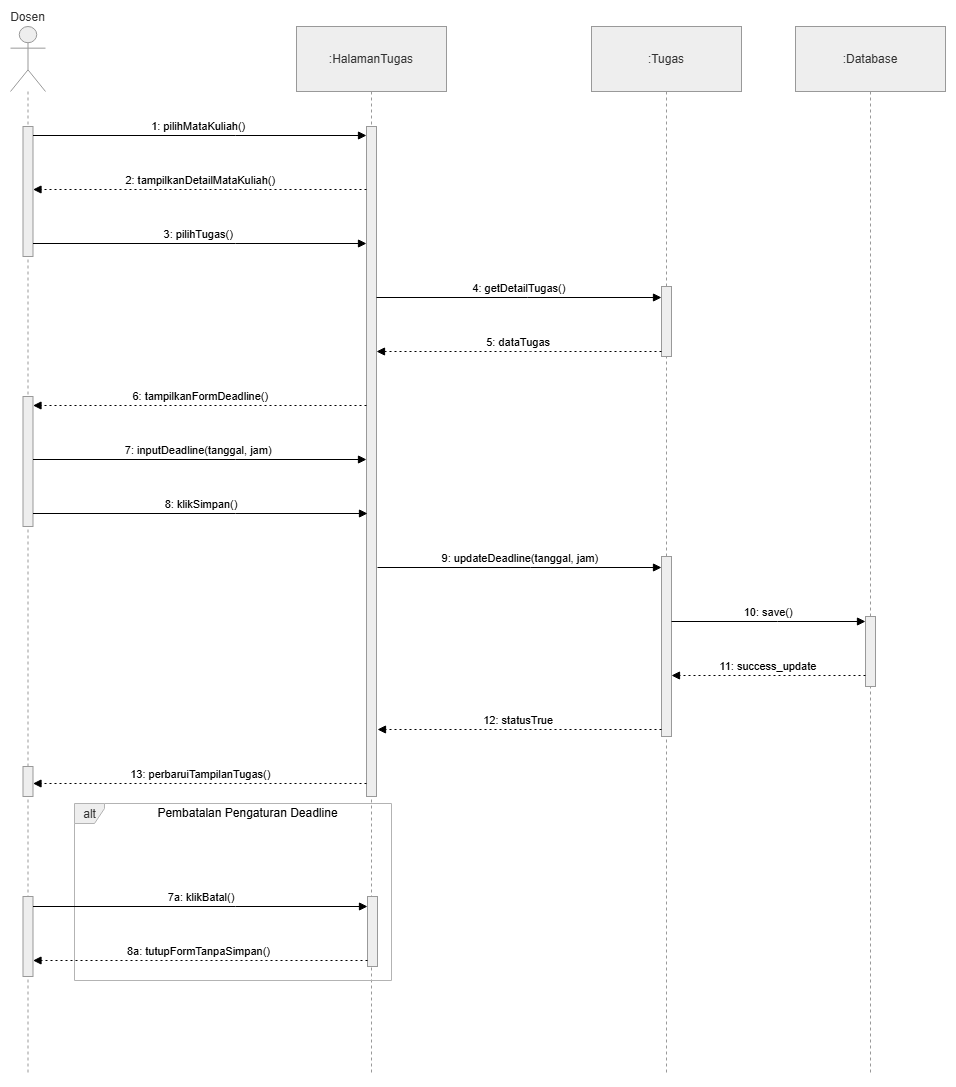

The diagram above was exported from draw.io. Its source (the exported page's mxGraphModel, read from the mxfile embedded in the PNG):
<mxGraphModel dx="3626" dy="1023" grid="1" gridSize="10" guides="1" tooltips="1" connect="1" arrows="1" fold="1" page="1" pageScale="1" pageWidth="827" pageHeight="583" math="0" shadow="0">
  <root>
    <mxCell id="0" />
    <mxCell id="1" parent="0" />
    <mxCell id="vMZoXIiQ_gr7cZkCeQdZ-29" parent="1" style="shape=umlLifeline;perimeter=lifelinePerimeter;whiteSpace=wrap;container=1;dropTarget=0;collapsible=0;recursiveResize=0;outlineConnect=0;portConstraint=eastwest;newEdgeStyle={&quot;edgeStyle&quot;:&quot;elbowEdgeStyle&quot;,&quot;elbow&quot;:&quot;vertical&quot;,&quot;curved&quot;:0,&quot;rounded&quot;:0};participant=umlActor;verticalAlign=bottom;labelPosition=center;verticalLabelPosition=top;align=center;size=65;fillColor=light-dark(#eeeeee,#1f2020);strokeColor=light-dark(#999999,#cccccc);fontColor=light-dark(#333333,#cccccc);" value="Dosen" vertex="1">
      <mxGeometry height="1049" width="35" x="330" y="640" as="geometry" />
    </mxCell>
    <mxCell id="vMZoXIiQ_gr7cZkCeQdZ-57" parent="vMZoXIiQ_gr7cZkCeQdZ-29" style="points=[];perimeter=orthogonalPerimeter;outlineConnect=0;targetShapes=umlLifeline;portConstraint=eastwest;newEdgeStyle={&quot;edgeStyle&quot;:&quot;elbowEdgeStyle&quot;,&quot;elbow&quot;:&quot;vertical&quot;,&quot;curved&quot;:0,&quot;rounded&quot;:0};fillColor=light-dark(#eeeeee,#1f2020);strokeColor=light-dark(#999999,#cccccc);fontColor=light-dark(#333333,#cccccc);" value="" vertex="1">
      <mxGeometry height="130" width="10" x="12.5" y="100" as="geometry" />
    </mxCell>
    <mxCell id="vMZoXIiQ_gr7cZkCeQdZ-58" parent="vMZoXIiQ_gr7cZkCeQdZ-29" style="points=[];perimeter=orthogonalPerimeter;outlineConnect=0;targetShapes=umlLifeline;portConstraint=eastwest;newEdgeStyle={&quot;edgeStyle&quot;:&quot;elbowEdgeStyle&quot;,&quot;elbow&quot;:&quot;vertical&quot;,&quot;curved&quot;:0,&quot;rounded&quot;:0};fillColor=light-dark(#eeeeee,#1f2020);strokeColor=light-dark(#999999,#cccccc);fontColor=light-dark(#333333,#cccccc);" value="" vertex="1">
      <mxGeometry height="130" width="10" x="12.5" y="370" as="geometry" />
    </mxCell>
    <mxCell id="vMZoXIiQ_gr7cZkCeQdZ-59" parent="vMZoXIiQ_gr7cZkCeQdZ-29" style="points=[];perimeter=orthogonalPerimeter;outlineConnect=0;targetShapes=umlLifeline;portConstraint=eastwest;newEdgeStyle={&quot;edgeStyle&quot;:&quot;elbowEdgeStyle&quot;,&quot;elbow&quot;:&quot;vertical&quot;,&quot;curved&quot;:0,&quot;rounded&quot;:0};fillColor=light-dark(#eeeeee,#1f2020);strokeColor=light-dark(#999999,#cccccc);fontColor=light-dark(#333333,#cccccc);" value="" vertex="1">
      <mxGeometry height="30" width="10" x="12.5" y="740" as="geometry" />
    </mxCell>
    <mxCell id="vMZoXIiQ_gr7cZkCeQdZ-60" parent="vMZoXIiQ_gr7cZkCeQdZ-29" style="points=[];perimeter=orthogonalPerimeter;outlineConnect=0;targetShapes=umlLifeline;portConstraint=eastwest;newEdgeStyle={&quot;edgeStyle&quot;:&quot;elbowEdgeStyle&quot;,&quot;elbow&quot;:&quot;vertical&quot;,&quot;curved&quot;:0,&quot;rounded&quot;:0};fillColor=light-dark(#eeeeee,#1f2020);strokeColor=light-dark(#999999,#cccccc);fontColor=light-dark(#333333,#cccccc);" value="" vertex="1">
      <mxGeometry height="80" width="10" x="12.5" y="870" as="geometry" />
    </mxCell>
    <mxCell id="vMZoXIiQ_gr7cZkCeQdZ-30" parent="1" style="shape=umlLifeline;perimeter=lifelinePerimeter;whiteSpace=wrap;container=1;dropTarget=0;collapsible=0;recursiveResize=0;outlineConnect=0;portConstraint=eastwest;newEdgeStyle={&quot;edgeStyle&quot;:&quot;elbowEdgeStyle&quot;,&quot;elbow&quot;:&quot;vertical&quot;,&quot;curved&quot;:0,&quot;rounded&quot;:0};size=65;fillColor=light-dark(#eeeeee,#1f2020);strokeColor=light-dark(#999999,#cccccc);fontColor=light-dark(#333333,#cccccc);" value=":HalamanTugas" vertex="1">
      <mxGeometry height="1049" width="150" x="616" y="640" as="geometry" />
    </mxCell>
    <mxCell id="vMZoXIiQ_gr7cZkCeQdZ-32" parent="vMZoXIiQ_gr7cZkCeQdZ-30" style="points=[];perimeter=orthogonalPerimeter;outlineConnect=0;targetShapes=umlLifeline;portConstraint=eastwest;newEdgeStyle={&quot;edgeStyle&quot;:&quot;elbowEdgeStyle&quot;,&quot;elbow&quot;:&quot;vertical&quot;,&quot;curved&quot;:0,&quot;rounded&quot;:0};fillColor=light-dark(#eeeeee,#1f2020);strokeColor=light-dark(#999999,#cccccc);fontColor=light-dark(#333333,#cccccc);" value="" vertex="1">
      <mxGeometry height="670" width="10" x="70" y="100" as="geometry" />
    </mxCell>
    <mxCell id="vMZoXIiQ_gr7cZkCeQdZ-34" parent="vMZoXIiQ_gr7cZkCeQdZ-30" style="points=[];perimeter=orthogonalPerimeter;outlineConnect=0;targetShapes=umlLifeline;portConstraint=eastwest;newEdgeStyle={&quot;edgeStyle&quot;:&quot;elbowEdgeStyle&quot;,&quot;elbow&quot;:&quot;vertical&quot;,&quot;curved&quot;:0,&quot;rounded&quot;:0};fillColor=light-dark(#eeeeee,#1f2020);strokeColor=light-dark(#999999,#cccccc);fontColor=light-dark(#333333,#cccccc);" value="" vertex="1">
      <mxGeometry height="70" width="10" x="71" y="870" as="geometry" />
    </mxCell>
    <mxCell id="vMZoXIiQ_gr7cZkCeQdZ-35" parent="1" style="shape=umlLifeline;perimeter=lifelinePerimeter;whiteSpace=wrap;container=1;dropTarget=0;collapsible=0;recursiveResize=0;outlineConnect=0;portConstraint=eastwest;newEdgeStyle={&quot;edgeStyle&quot;:&quot;elbowEdgeStyle&quot;,&quot;elbow&quot;:&quot;vertical&quot;,&quot;curved&quot;:0,&quot;rounded&quot;:0};size=65;fillColor=light-dark(#eeeeee,#1f2020);strokeColor=light-dark(#999999,#cccccc);fontColor=light-dark(#333333,#cccccc);" value=":Tugas" vertex="1">
      <mxGeometry height="1049" width="150" x="911" y="640" as="geometry" />
    </mxCell>
    <mxCell id="vMZoXIiQ_gr7cZkCeQdZ-36" parent="vMZoXIiQ_gr7cZkCeQdZ-35" style="points=[];perimeter=orthogonalPerimeter;outlineConnect=0;targetShapes=umlLifeline;portConstraint=eastwest;newEdgeStyle={&quot;edgeStyle&quot;:&quot;elbowEdgeStyle&quot;,&quot;elbow&quot;:&quot;vertical&quot;,&quot;curved&quot;:0,&quot;rounded&quot;:0};fillColor=light-dark(#eeeeee,#1f2020);strokeColor=light-dark(#999999,#cccccc);fontColor=light-dark(#333333,#cccccc);" value="" vertex="1">
      <mxGeometry height="70" width="10" x="70" y="260" as="geometry" />
    </mxCell>
    <mxCell id="vMZoXIiQ_gr7cZkCeQdZ-37" parent="vMZoXIiQ_gr7cZkCeQdZ-35" style="points=[];perimeter=orthogonalPerimeter;outlineConnect=0;targetShapes=umlLifeline;portConstraint=eastwest;newEdgeStyle={&quot;edgeStyle&quot;:&quot;elbowEdgeStyle&quot;,&quot;elbow&quot;:&quot;vertical&quot;,&quot;curved&quot;:0,&quot;rounded&quot;:0};fillColor=light-dark(#eeeeee,#1f2020);strokeColor=light-dark(#999999,#cccccc);fontColor=light-dark(#333333,#cccccc);" value="" vertex="1">
      <mxGeometry height="180" width="10" x="70" y="530" as="geometry" />
    </mxCell>
    <mxCell id="vMZoXIiQ_gr7cZkCeQdZ-38" parent="1" style="shape=umlLifeline;perimeter=lifelinePerimeter;whiteSpace=wrap;container=1;dropTarget=0;collapsible=0;recursiveResize=0;outlineConnect=0;portConstraint=eastwest;newEdgeStyle={&quot;edgeStyle&quot;:&quot;elbowEdgeStyle&quot;,&quot;elbow&quot;:&quot;vertical&quot;,&quot;curved&quot;:0,&quot;rounded&quot;:0};size=65;fillColor=light-dark(#eeeeee,#1f2020);strokeColor=light-dark(#999999,#cccccc);fontColor=light-dark(#333333,#cccccc);" value=":Database" vertex="1">
      <mxGeometry height="1049" width="150" x="1115" y="640" as="geometry" />
    </mxCell>
    <mxCell id="vMZoXIiQ_gr7cZkCeQdZ-39" parent="vMZoXIiQ_gr7cZkCeQdZ-38" style="points=[];perimeter=orthogonalPerimeter;outlineConnect=0;targetShapes=umlLifeline;portConstraint=eastwest;newEdgeStyle={&quot;edgeStyle&quot;:&quot;elbowEdgeStyle&quot;,&quot;elbow&quot;:&quot;vertical&quot;,&quot;curved&quot;:0,&quot;rounded&quot;:0};fillColor=light-dark(#eeeeee,#1f2020);strokeColor=light-dark(#999999,#cccccc);fontColor=light-dark(#333333,#cccccc);" value="" vertex="1">
      <mxGeometry height="70" width="10" x="70" y="590" as="geometry" />
    </mxCell>
    <mxCell id="vMZoXIiQ_gr7cZkCeQdZ-40" parent="1" style="shape=umlFrame;pointerEvents=0;dropTarget=0;strokeColor=light-dark(#B3B3B3, #ffffff);height=20;width=30;fillColor=light-dark(#eeeeee,#1f2020);fontColor=light-dark(#333333,#cccccc);" value="alt" vertex="1">
      <mxGeometry height="177" width="317" x="394" y="1417" as="geometry" />
    </mxCell>
    <mxCell id="vMZoXIiQ_gr7cZkCeQdZ-41" parent="vMZoXIiQ_gr7cZkCeQdZ-40" style="text;strokeColor=none;fillColor=none;align=center;verticalAlign=middle;whiteSpace=wrap;" value="Pembatalan Pengaturan Deadline" vertex="1">
      <mxGeometry height="20" width="287" x="30" as="geometry" />
    </mxCell>
    <mxCell id="vMZoXIiQ_gr7cZkCeQdZ-42" edge="1" parent="1" source="vMZoXIiQ_gr7cZkCeQdZ-57" style="verticalAlign=bottom;edgeStyle=elbowEdgeStyle;elbow=vertical;curved=0;rounded=0;endArrow=block;" value="1: pilihMataKuliah()">
      <mxGeometry relative="1" as="geometry">
        <Array as="points">
          <mxPoint x="555" y="749" />
        </Array>
        <mxPoint x="686" y="749" as="targetPoint" />
      </mxGeometry>
    </mxCell>
    <mxCell id="vMZoXIiQ_gr7cZkCeQdZ-43" edge="1" parent="1" source="vMZoXIiQ_gr7cZkCeQdZ-32" style="verticalAlign=bottom;edgeStyle=elbowEdgeStyle;elbow=vertical;curved=0;rounded=0;dashed=1;dashPattern=2 3;endArrow=block;" target="vMZoXIiQ_gr7cZkCeQdZ-57" value="2: tampilkanDetailMataKuliah()">
      <mxGeometry relative="1" as="geometry">
        <Array as="points">
          <mxPoint x="558" y="803" />
        </Array>
        <mxPoint x="686" y="803" as="sourcePoint" />
      </mxGeometry>
    </mxCell>
    <mxCell id="vMZoXIiQ_gr7cZkCeQdZ-44" edge="1" parent="1" source="vMZoXIiQ_gr7cZkCeQdZ-57" style="verticalAlign=bottom;edgeStyle=elbowEdgeStyle;elbow=vertical;curved=0;rounded=0;endArrow=block;" target="vMZoXIiQ_gr7cZkCeQdZ-32" value="3: pilihTugas()">
      <mxGeometry relative="1" as="geometry">
        <Array as="points">
          <mxPoint x="555" y="857" />
        </Array>
      </mxGeometry>
    </mxCell>
    <mxCell id="vMZoXIiQ_gr7cZkCeQdZ-45" edge="1" parent="1" source="vMZoXIiQ_gr7cZkCeQdZ-32" style="verticalAlign=bottom;edgeStyle=elbowEdgeStyle;elbow=vertical;curved=0;rounded=0;endArrow=block;" target="vMZoXIiQ_gr7cZkCeQdZ-36" value="4: getDetailTugas()">
      <mxGeometry relative="1" as="geometry">
        <Array as="points">
          <mxPoint x="847" y="911" />
        </Array>
      </mxGeometry>
    </mxCell>
    <mxCell id="vMZoXIiQ_gr7cZkCeQdZ-46" edge="1" parent="1" source="vMZoXIiQ_gr7cZkCeQdZ-36" style="verticalAlign=bottom;edgeStyle=elbowEdgeStyle;elbow=vertical;curved=0;rounded=0;dashed=1;dashPattern=2 3;endArrow=block;" target="vMZoXIiQ_gr7cZkCeQdZ-32" value="5: dataTugas">
      <mxGeometry relative="1" as="geometry">
        <Array as="points">
          <mxPoint x="850" y="965" />
        </Array>
      </mxGeometry>
    </mxCell>
    <mxCell id="vMZoXIiQ_gr7cZkCeQdZ-47" edge="1" parent="1" source="vMZoXIiQ_gr7cZkCeQdZ-32" style="verticalAlign=bottom;edgeStyle=elbowEdgeStyle;elbow=vertical;curved=0;rounded=0;dashed=1;dashPattern=2 3;endArrow=block;" target="vMZoXIiQ_gr7cZkCeQdZ-58" value="6: tampilkanFormDeadline()">
      <mxGeometry relative="1" as="geometry">
        <Array as="points">
          <mxPoint x="558" y="1019" />
        </Array>
      </mxGeometry>
    </mxCell>
    <mxCell id="vMZoXIiQ_gr7cZkCeQdZ-48" edge="1" parent="1" source="vMZoXIiQ_gr7cZkCeQdZ-58" style="verticalAlign=bottom;edgeStyle=elbowEdgeStyle;elbow=vertical;curved=0;rounded=0;endArrow=block;" target="vMZoXIiQ_gr7cZkCeQdZ-32" value="7: inputDeadline(tanggal, jam)">
      <mxGeometry relative="1" as="geometry">
        <Array as="points">
          <mxPoint x="555" y="1073" />
        </Array>
        <mxPoint x="687" y="1073" as="targetPoint" />
      </mxGeometry>
    </mxCell>
    <mxCell id="vMZoXIiQ_gr7cZkCeQdZ-49" edge="1" parent="1" source="vMZoXIiQ_gr7cZkCeQdZ-58" style="verticalAlign=bottom;edgeStyle=elbowEdgeStyle;elbow=vertical;curved=0;rounded=0;endArrow=block;" value="8: klikSimpan()">
      <mxGeometry relative="1" as="geometry">
        <Array as="points">
          <mxPoint x="555" y="1127" />
        </Array>
        <mxPoint x="687" y="1127" as="targetPoint" />
      </mxGeometry>
    </mxCell>
    <mxCell id="vMZoXIiQ_gr7cZkCeQdZ-50" edge="1" parent="1" style="verticalAlign=bottom;edgeStyle=elbowEdgeStyle;elbow=vertical;curved=0;rounded=0;endArrow=block;" target="vMZoXIiQ_gr7cZkCeQdZ-37" value="9: updateDeadline(tanggal, jam)">
      <mxGeometry relative="1" as="geometry">
        <Array as="points">
          <mxPoint x="850" y="1181" />
        </Array>
        <mxPoint x="697" y="1180.9999999999998" as="sourcePoint" />
      </mxGeometry>
    </mxCell>
    <mxCell id="vMZoXIiQ_gr7cZkCeQdZ-51" edge="1" parent="1" source="vMZoXIiQ_gr7cZkCeQdZ-37" style="verticalAlign=bottom;edgeStyle=elbowEdgeStyle;elbow=vertical;curved=0;rounded=0;endArrow=block;" target="vMZoXIiQ_gr7cZkCeQdZ-39" value="10: save()">
      <mxGeometry relative="1" as="geometry">
        <Array as="points">
          <mxPoint x="1097" y="1235" />
        </Array>
      </mxGeometry>
    </mxCell>
    <mxCell id="vMZoXIiQ_gr7cZkCeQdZ-52" edge="1" parent="1" source="vMZoXIiQ_gr7cZkCeQdZ-39" style="verticalAlign=bottom;edgeStyle=elbowEdgeStyle;elbow=vertical;curved=0;rounded=0;dashed=1;dashPattern=2 3;endArrow=block;" target="vMZoXIiQ_gr7cZkCeQdZ-37" value="11: success_update">
      <mxGeometry relative="1" as="geometry">
        <Array as="points">
          <mxPoint x="1100" y="1289" />
        </Array>
      </mxGeometry>
    </mxCell>
    <mxCell id="vMZoXIiQ_gr7cZkCeQdZ-53" edge="1" parent="1" source="vMZoXIiQ_gr7cZkCeQdZ-37" style="verticalAlign=bottom;edgeStyle=elbowEdgeStyle;elbow=vertical;curved=0;rounded=0;dashed=1;dashPattern=2 3;endArrow=block;" value="12: statusTrue">
      <mxGeometry relative="1" as="geometry">
        <Array as="points">
          <mxPoint x="853" y="1343" />
        </Array>
        <mxPoint x="697" y="1343" as="targetPoint" />
      </mxGeometry>
    </mxCell>
    <mxCell id="vMZoXIiQ_gr7cZkCeQdZ-54" edge="1" parent="1" source="vMZoXIiQ_gr7cZkCeQdZ-32" style="verticalAlign=bottom;edgeStyle=elbowEdgeStyle;elbow=vertical;curved=0;rounded=0;dashed=1;dashPattern=2 3;endArrow=block;" target="vMZoXIiQ_gr7cZkCeQdZ-59" value="13: perbaruiTampilanTugas()">
      <mxGeometry relative="1" as="geometry">
        <Array as="points">
          <mxPoint x="558" y="1397" />
        </Array>
        <mxPoint x="687" y="1397" as="sourcePoint" />
      </mxGeometry>
    </mxCell>
    <mxCell id="vMZoXIiQ_gr7cZkCeQdZ-55" edge="1" parent="1" source="vMZoXIiQ_gr7cZkCeQdZ-60" style="verticalAlign=bottom;edgeStyle=elbowEdgeStyle;elbow=vertical;curved=0;rounded=0;endArrow=block;" target="vMZoXIiQ_gr7cZkCeQdZ-34" value="7a: klikBatal()">
      <mxGeometry relative="1" as="geometry">
        <Array as="points">
          <mxPoint x="555" y="1520" />
        </Array>
      </mxGeometry>
    </mxCell>
    <mxCell id="vMZoXIiQ_gr7cZkCeQdZ-56" edge="1" parent="1" source="vMZoXIiQ_gr7cZkCeQdZ-34" style="verticalAlign=bottom;edgeStyle=elbowEdgeStyle;elbow=vertical;curved=0;rounded=0;dashed=1;dashPattern=2 3;endArrow=block;" target="vMZoXIiQ_gr7cZkCeQdZ-60" value="8a: tutupFormTanpaSimpan()">
      <mxGeometry relative="1" as="geometry">
        <Array as="points">
          <mxPoint x="558" y="1574" />
        </Array>
      </mxGeometry>
    </mxCell>
  </root>
</mxGraphModel>